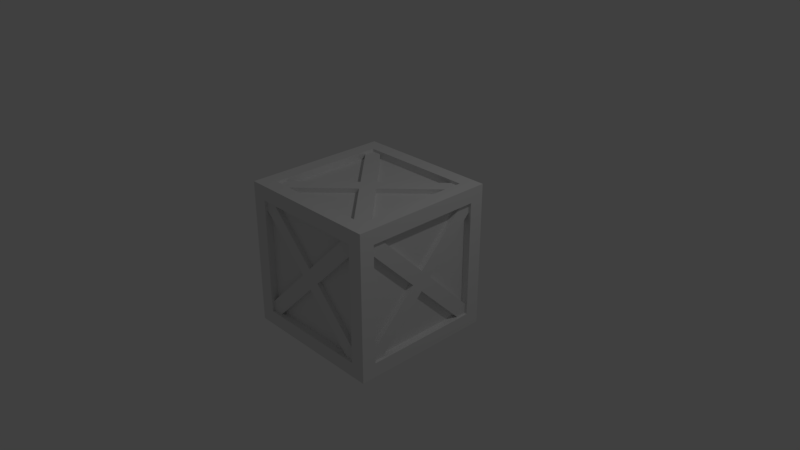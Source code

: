 # Source: BasicCrate.blend  (saved by Blender 2.79.0; exported with 4.5.12 LTS)
import bpy
from mathutils import Matrix  # noqa: F401  (used for matrix-valued properties, if any)

bpy.ops.wm.read_factory_settings(use_empty=True)
scene = bpy.context.scene
scene.name = 'Scene'

# ---- collections
col_collection_1 = bpy.data.collections.new('Collection 1'); scene.collection.children.link(col_collection_1)

# ---- materials (node trees are filled in below, after node groups)
mat_material = bpy.data.materials.new('Material')
mat_material.alpha_threshold = 0.0
mat_material.use_transparent_shadow = False
mat_material.roughness = 0.5
mat_material.line_color = (0.0, 0.0, 0.0, 1.0)

# ---- material node trees

# ---- world
world_world = bpy.data.worlds.new('World'); scene.world = world_world
world_world.color = (0.05088, 0.05088, 0.05088)
world_world.use_sun_shadow = False
world_world.sun_shadow_jitter_overblur = 0.0
world_world.cycles.sampling_method = 'MANUAL'

# ---- cameras
cam_camera = bpy.data.cameras.new('Camera')
cam_camera.clip_end = 100.0
cam_camera.lens = 35.0
cam_camera.sensor_width = 32.0
cam_camera.sensor_height = 18.0
cam_camera.ortho_scale = 7.314
cam_camera.dof.focus_distance = 0.0
cam_camera.dof.aperture_fstop = 128.0

# ---- lights
light_lamp = bpy.data.lights.new('Lamp', 'POINT')
light_lamp.transmission_factor = 0.0
light_lamp.cutoff_distance = 30.0
light_lamp.energy = 100.0
light_lamp.shadow_buffer_clip_start = 1.001
light_lamp.shadow_soft_size = 0.1
light_lamp.shadow_maximum_resolution = 0.006
light_lamp.use_absolute_resolution = True

# ---- meshes
me_cube = bpy.data.meshes.new('Cube')
me_cube.from_pydata([(1.0, 1.0, 1.0), (1.0, 0.8, 0.8), (1.0, -4.888e-07, 0.8), (1.0, -5.364e-07, 1.0), (0.8, 1.0, 0.8), (2.325e-07, 1.0, 0.8), (1.0, 1.0, 0.8), (2.384e-07, 1.0, 1.0), (0.8, 0.8, 1.0), (0.8, 1.0, 0.0), (1.0, 1.0, 0.0), (0.8, 1.0, 1.0), (0.8, -4.649e-07, 1.0), (1.0, 0.8, 0.0), (1.669e-07, 0.8, 1.0), (0.8, 0.9, 0.8), (0.0, 0.8, 0.9), (1.0, 0.8, 1.0), (0.9, 0.8, 0.8), (0.9, 0.0, 0.8), (0.9, 0.0, 0.0), (0.9, 0.8, 0.0), (0.0, 0.9, 0.8), (0.8, 0.9, 0.0), (0.0, 0.9, 0.0), (0.0, 0.0, 0.9), (0.8, 0.8, 0.9), (0.8, 0.0, 0.9), (0.1414, 0.0, 0.9629), (0.8243, 0.9657, 0.9629), (0.0, 0.1449, 0.9629), (0.9657, 0.8243, 0.9629), (0.0, 0.0, 0.9629), (0.1414, 0.0, 0.8629), (0.8243, 0.9657, 0.8629), (0.0, 0.1449, 0.8629), (0.9657, 0.8243, 0.8629), (0.0, 0.0, 0.8629), (0.9629, 1.484e-07, -0.1414), (0.9629, 0.9657, -0.8243), (0.9629, 0.1449, 1.192e-07), (0.9629, 0.8243, -0.9657), (0.9629, 1.294e-07, 5.96e-08), (0.8629, 1.349e-07, -0.1414), (0.8629, 0.9657, -0.8243), (0.8629, 0.1449, 5.96e-08), (0.8629, 0.8243, -0.9657), (0.8629, 1.159e-07, 5.96e-08), (-5.96e-08, 0.9629, -0.1414), (-0.9657, 0.9629, -0.8243), (-0.1449, 0.9629, 1.192e-07), (-0.8243, 0.9629, -0.9657), (-5.96e-08, 0.9629, 5.96e-08), (-5.96e-08, 0.8629, -0.1414), (-0.9657, 0.8629, -0.8243), (-0.1449, 0.8629, 5.96e-08), (-0.8243, 0.8629, -0.9657), (-5.96e-08, 0.8629, 5.96e-08)], [], [(17, 8, 12, 3), (1, 2, 19, 18), (0, 11, 8, 17), (6, 0, 17, 1), (0, 6, 4, 11), (1, 17, 3, 2), (11, 7, 14, 8), (8, 14, 16, 26), (10, 6, 1, 13), (11, 4, 5, 7), (4, 9, 23, 15), (6, 10, 9, 4), (21, 18, 19, 20), (13, 1, 18, 21), (15, 23, 24, 22), (5, 4, 15, 22), (26, 16, 25, 27), (12, 8, 26, 27), (31, 29, 30, 28), (28, 30, 32), (28, 32, 37, 33), (29, 31, 36, 34), (32, 30, 35, 37), (30, 29, 34, 35), (31, 28, 33, 36), (41, 39, 40, 38), (38, 40, 42), (38, 42, 47, 43), (39, 41, 46, 44), (42, 40, 45, 47), (40, 39, 44, 45), (41, 38, 43, 46), (51, 49, 50, 48), (48, 50, 52), (48, 52, 57, 53), (49, 51, 56, 54), (52, 50, 55, 57), (50, 49, 54, 55), (51, 48, 53, 56)])
me_cube.materials.append(mat_material)
me_cube.use_remesh_preserve_volume = False
me_cube.use_remesh_preserve_attributes = False
me_cube.use_mirror_vertex_groups = False
me_cube.update()

# ---- objects
ob_cube = bpy.data.objects.new('Cube', me_cube)
ob_lamp = bpy.data.objects.new('Lamp', light_lamp)
ob_camera = bpy.data.objects.new('Camera', cam_camera)

# ---- transforms, parenting, visibility, modifiers, constraints
ob_cube.location = (0.0, 0.0, 0.0)
ob_cube.lock_rotations_4d = False
ob_cube.empty_display_type = 'ARROWS'
ob_cube.lineart.crease_threshold = 0.0
_m = ob_cube.modifiers.new('Mirror', 'MIRROR')
_m.use_axis = (True, True, True)
ob_lamp.location = (4.076, 1.005, 5.904)
ob_lamp.rotation_euler = (0.6503, 0.05522, 1.866)
ob_lamp.lock_rotations_4d = False
ob_lamp.empty_display_type = 'ARROWS'
ob_lamp.color = (0.0, 0.0, 0.0, 0.0)
ob_lamp.lineart.crease_threshold = 0.0
ob_camera.location = (7.481, -6.508, 5.344)
ob_camera.rotation_euler = (1.109, 0.0, 0.8149)
ob_camera.lock_rotations_4d = False
ob_camera.empty_display_type = 'ARROWS'
ob_camera.color = (0.0, 0.0, 0.0, 0.0)
ob_camera.display_type = 'WIRE'
ob_camera.lineart.crease_threshold = 0.0

# ---- collection membership
col_collection_1.objects.link(ob_cube)
col_collection_1.objects.link(ob_lamp)
col_collection_1.objects.link(ob_camera)

# ---- scene / render settings (as saved in the file)
scene.camera = ob_camera
scene.frame_start = 1; scene.frame_end = 250; scene.frame_set(1)
scene.render.engine = 'BLENDER_EEVEE_NEXT'
scene.render.resolution_percentage = 50
scene.render.dither_intensity = 0.0
scene.cycles.use_denoising = False
scene.cycles.samples = 128
scene.cycles.sampling_pattern = 'TABULATED_SOBOL'
scene.cycles.use_adaptive_sampling = False
scene.cycles.use_light_tree = False
scene.cycles.blur_glossy = 0.0
scene.cycles.sample_clamp_indirect = 0.0
scene.view_settings.view_transform = 'Standard'
bpy.context.view_layer.update()
